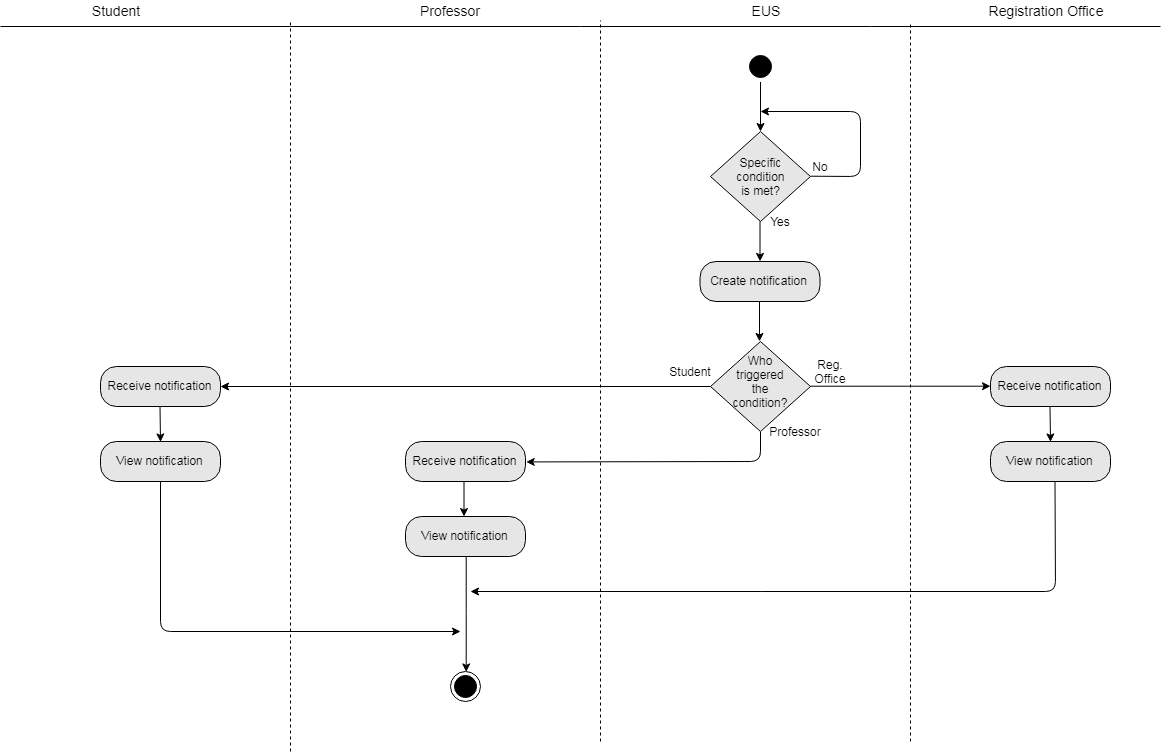

The diagram above was exported from draw.io. Its source (the exported page's mxGraphModel, read from the mxfile embedded in the PNG):
<mxGraphModel dx="1200" dy="1721" grid="1" gridSize="10" guides="1" tooltips="1" connect="1" arrows="1" fold="1" page="1" pageScale="1" pageWidth="850" pageHeight="1100" background="#ffffff" math="0" shadow="0">
  <root>
    <mxCell id="0" />
    <mxCell id="1" parent="0" />
    <mxCell id="2" value="" style="ellipse;html=1;shape=startState;fillColor=#000000;strokeColor=#000000;" parent="1" vertex="1">
      <mxGeometry x="895" y="30" width="30" height="30" as="geometry" />
    </mxCell>
    <mxCell id="20" value="" style="ellipse;html=1;shape=endState;fillColor=#000000;strokeColor=#000000;" parent="1" vertex="1">
      <mxGeometry x="600" y="650" width="30" height="30" as="geometry" />
    </mxCell>
    <mxCell id="kIlbstLqqf-syKizbTja-61" value="" style="endArrow=none;html=1;strokeColor=#000000;" parent="1" edge="1">
      <mxGeometry width="50" height="50" relative="1" as="geometry">
        <mxPoint x="150" y="5" as="sourcePoint" />
        <mxPoint x="1310" y="5" as="targetPoint" />
      </mxGeometry>
    </mxCell>
    <mxCell id="kIlbstLqqf-syKizbTja-62" value="&lt;font style=&quot;font-size: 14px&quot;&gt;Professor&lt;/font&gt;" style="text;html=1;strokeColor=none;fillColor=none;align=center;verticalAlign=middle;whiteSpace=wrap;rounded=0;" parent="1" vertex="1">
      <mxGeometry x="545" y="-21" width="110" height="20" as="geometry" />
    </mxCell>
    <mxCell id="kIlbstLqqf-syKizbTja-64" value="&lt;font style=&quot;font-size: 14px&quot;&gt;Student&lt;/font&gt;" style="text;html=1;strokeColor=none;fillColor=none;align=center;verticalAlign=middle;whiteSpace=wrap;rounded=0;" parent="1" vertex="1">
      <mxGeometry x="210" y="-21" width="110" height="20" as="geometry" />
    </mxCell>
    <mxCell id="kIlbstLqqf-syKizbTja-65" value="" style="endArrow=none;dashed=1;html=1;strokeColor=#000000;" parent="1" edge="1">
      <mxGeometry width="50" height="50" relative="1" as="geometry">
        <mxPoint x="440" y="730" as="sourcePoint" />
        <mxPoint x="440" y="-1" as="targetPoint" />
      </mxGeometry>
    </mxCell>
    <mxCell id="7FDnRAFAB4i9gMJQ4NJ2-36" value="&lt;font style=&quot;font-size: 14px&quot;&gt;EUS&lt;/font&gt;" style="text;html=1;strokeColor=none;fillColor=none;align=center;verticalAlign=middle;whiteSpace=wrap;rounded=0;" parent="1" vertex="1">
      <mxGeometry x="860" y="-21" width="110" height="20" as="geometry" />
    </mxCell>
    <mxCell id="7FDnRAFAB4i9gMJQ4NJ2-49" value="" style="endArrow=none;dashed=1;html=1;strokeColor=#000000;" parent="1" edge="1">
      <mxGeometry width="50" height="50" relative="1" as="geometry">
        <mxPoint x="750" y="720" as="sourcePoint" />
        <mxPoint x="750" y="-1" as="targetPoint" />
      </mxGeometry>
    </mxCell>
    <mxCell id="ASQPvHkW5JnmHSSiB1za-20" value="" style="endArrow=none;dashed=1;html=1;strokeColor=#000000;" edge="1" parent="1">
      <mxGeometry width="50" height="50" relative="1" as="geometry">
        <mxPoint x="1060" y="720" as="sourcePoint" />
        <mxPoint x="1060" as="targetPoint" />
      </mxGeometry>
    </mxCell>
    <mxCell id="ASQPvHkW5JnmHSSiB1za-21" value="&lt;font style=&quot;font-size: 14px&quot;&gt;Registration Office&lt;/font&gt;" style="text;html=1;strokeColor=none;fillColor=none;align=center;verticalAlign=middle;whiteSpace=wrap;rounded=0;" vertex="1" parent="1">
      <mxGeometry x="1130" y="-21" width="130" height="20" as="geometry" />
    </mxCell>
    <mxCell id="ASQPvHkW5JnmHSSiB1za-39" value="Create notification" style="rounded=1;whiteSpace=wrap;html=1;arcSize=40;fillColor=#E6E6E6;strokeColor=#000000;" vertex="1" parent="1">
      <mxGeometry x="849.5" y="240" width="120" height="40" as="geometry" />
    </mxCell>
    <mxCell id="ASQPvHkW5JnmHSSiB1za-41" value="" style="endArrow=classic;html=1;exitX=0.5;exitY=1;exitDx=0;exitDy=0;entryX=0.5;entryY=0;entryDx=0;entryDy=0;" edge="1" parent="1">
      <mxGeometry width="50" height="50" relative="1" as="geometry">
        <mxPoint x="909.5" y="199.9285714285718" as="sourcePoint" />
        <mxPoint x="909.5" y="239.92857142857156" as="targetPoint" />
      </mxGeometry>
    </mxCell>
    <mxCell id="ASQPvHkW5JnmHSSiB1za-50" value="Receive notification" style="rounded=1;whiteSpace=wrap;html=1;arcSize=40;fillColor=#E6E6E6;strokeColor=#000000;" vertex="1" parent="1">
      <mxGeometry x="1140" y="345" width="120" height="40" as="geometry" />
    </mxCell>
    <mxCell id="ASQPvHkW5JnmHSSiB1za-56" value="" style="endArrow=classic;html=1;exitX=0.5;exitY=1;exitDx=0;exitDy=0;" edge="1" parent="1">
      <mxGeometry width="50" height="50" relative="1" as="geometry">
        <mxPoint x="613.5000000000002" y="455.42857142857156" as="sourcePoint" />
        <mxPoint x="613.5" y="495" as="targetPoint" />
        <Array as="points" />
      </mxGeometry>
    </mxCell>
    <mxCell id="ASQPvHkW5JnmHSSiB1za-57" value="" style="endArrow=classic;html=1;strokeWidth=1;exitX=0.5;exitY=1;exitDx=0;exitDy=0;" edge="1" parent="1" source="2">
      <mxGeometry width="50" height="50" relative="1" as="geometry">
        <mxPoint x="890" y="160" as="sourcePoint" />
        <mxPoint x="910" y="110" as="targetPoint" />
      </mxGeometry>
    </mxCell>
    <mxCell id="ASQPvHkW5JnmHSSiB1za-58" value="" style="rhombus;whiteSpace=wrap;html=1;fillColor=#E6E6E6;" vertex="1" parent="1">
      <mxGeometry x="860" y="110" width="100" height="90" as="geometry" />
    </mxCell>
    <mxCell id="ASQPvHkW5JnmHSSiB1za-59" value="&lt;font style=&quot;font-size: 12px&quot;&gt;Specific condition is met?&lt;/font&gt;" style="text;html=1;strokeColor=none;fillColor=none;align=center;verticalAlign=middle;whiteSpace=wrap;rounded=0;" vertex="1" parent="1">
      <mxGeometry x="885" y="132.5" width="50" height="45" as="geometry" />
    </mxCell>
    <mxCell id="ASQPvHkW5JnmHSSiB1za-60" value="" style="endArrow=classic;html=1;strokeWidth=1;exitX=1;exitY=0.5;exitDx=0;exitDy=0;" edge="1" parent="1" source="ASQPvHkW5JnmHSSiB1za-58">
      <mxGeometry width="50" height="50" relative="1" as="geometry">
        <mxPoint x="990" y="190" as="sourcePoint" />
        <mxPoint x="910" y="90" as="targetPoint" />
        <Array as="points">
          <mxPoint x="1010" y="155" />
          <mxPoint x="1010" y="90" />
        </Array>
      </mxGeometry>
    </mxCell>
    <mxCell id="ASQPvHkW5JnmHSSiB1za-61" value="No" style="text;html=1;strokeColor=none;fillColor=none;align=center;verticalAlign=middle;whiteSpace=wrap;rounded=0;" vertex="1" parent="1">
      <mxGeometry x="950" y="135" width="40" height="20" as="geometry" />
    </mxCell>
    <mxCell id="ASQPvHkW5JnmHSSiB1za-75" style="edgeStyle=orthogonalEdgeStyle;rounded=0;orthogonalLoop=1;jettySize=auto;html=1;strokeWidth=1;" edge="1" parent="1" source="ASQPvHkW5JnmHSSiB1za-62">
      <mxGeometry relative="1" as="geometry">
        <mxPoint x="370" y="365" as="targetPoint" />
      </mxGeometry>
    </mxCell>
    <mxCell id="ASQPvHkW5JnmHSSiB1za-62" value="" style="rhombus;whiteSpace=wrap;html=1;fillColor=#E6E6E6;" vertex="1" parent="1">
      <mxGeometry x="860" y="320" width="100" height="90" as="geometry" />
    </mxCell>
    <mxCell id="ASQPvHkW5JnmHSSiB1za-63" value="" style="endArrow=classic;html=1;exitX=0.5;exitY=1;exitDx=0;exitDy=0;entryX=0.5;entryY=0;entryDx=0;entryDy=0;" edge="1" parent="1">
      <mxGeometry width="50" height="50" relative="1" as="geometry">
        <mxPoint x="909" y="279.9285714285718" as="sourcePoint" />
        <mxPoint x="909" y="319.92857142857156" as="targetPoint" />
      </mxGeometry>
    </mxCell>
    <mxCell id="ASQPvHkW5JnmHSSiB1za-64" value="Who triggered the condition?" style="text;html=1;strokeColor=none;fillColor=none;align=center;verticalAlign=middle;whiteSpace=wrap;rounded=0;" vertex="1" parent="1">
      <mxGeometry x="879.5" y="340" width="60" height="40" as="geometry" />
    </mxCell>
    <mxCell id="ASQPvHkW5JnmHSSiB1za-67" value="" style="endArrow=classic;html=1;strokeWidth=1;exitX=1;exitY=0.5;exitDx=0;exitDy=0;entryX=0;entryY=0.5;entryDx=0;entryDy=0;" edge="1" parent="1" source="ASQPvHkW5JnmHSSiB1za-62" target="ASQPvHkW5JnmHSSiB1za-50">
      <mxGeometry width="50" height="50" relative="1" as="geometry">
        <mxPoint x="990" y="400" as="sourcePoint" />
        <mxPoint x="1110" y="364" as="targetPoint" />
      </mxGeometry>
    </mxCell>
    <mxCell id="ASQPvHkW5JnmHSSiB1za-70" value="Yes" style="text;html=1;strokeColor=none;fillColor=none;align=center;verticalAlign=middle;whiteSpace=wrap;rounded=0;" vertex="1" parent="1">
      <mxGeometry x="910" y="190" width="40" height="20" as="geometry" />
    </mxCell>
    <mxCell id="ASQPvHkW5JnmHSSiB1za-71" value="Reg. Office" style="text;html=1;strokeColor=none;fillColor=none;align=center;verticalAlign=middle;whiteSpace=wrap;rounded=0;" vertex="1" parent="1">
      <mxGeometry x="960" y="340" width="40" height="20" as="geometry" />
    </mxCell>
    <mxCell id="ASQPvHkW5JnmHSSiB1za-72" value="" style="endArrow=classic;html=1;exitX=0.5;exitY=1;exitDx=0;exitDy=0;entryX=0.5;entryY=0;entryDx=0;entryDy=0;" edge="1" parent="1" target="ASQPvHkW5JnmHSSiB1za-73">
      <mxGeometry width="50" height="50" relative="1" as="geometry">
        <mxPoint x="1199.5" y="384.9285714285718" as="sourcePoint" />
        <mxPoint x="1199.5" y="424.9285714285718" as="targetPoint" />
      </mxGeometry>
    </mxCell>
    <mxCell id="ASQPvHkW5JnmHSSiB1za-73" value="View notification" style="rounded=1;whiteSpace=wrap;html=1;arcSize=40;fillColor=#E6E6E6;strokeColor=#000000;" vertex="1" parent="1">
      <mxGeometry x="1140" y="420" width="120" height="40" as="geometry" />
    </mxCell>
    <mxCell id="ASQPvHkW5JnmHSSiB1za-76" value="Receive notification" style="rounded=1;whiteSpace=wrap;html=1;arcSize=40;fillColor=#E6E6E6;strokeColor=#000000;" vertex="1" parent="1">
      <mxGeometry x="250" y="345" width="120" height="40" as="geometry" />
    </mxCell>
    <mxCell id="ASQPvHkW5JnmHSSiB1za-77" value="" style="endArrow=classic;html=1;exitX=0.5;exitY=1;exitDx=0;exitDy=0;entryX=0.5;entryY=0;entryDx=0;entryDy=0;" edge="1" parent="1" target="ASQPvHkW5JnmHSSiB1za-78">
      <mxGeometry width="50" height="50" relative="1" as="geometry">
        <mxPoint x="309.5" y="384.92857142857156" as="sourcePoint" />
        <mxPoint x="309.5" y="424.9285714285718" as="targetPoint" />
      </mxGeometry>
    </mxCell>
    <mxCell id="ASQPvHkW5JnmHSSiB1za-78" value="View notification" style="rounded=1;whiteSpace=wrap;html=1;arcSize=40;fillColor=#E6E6E6;strokeColor=#000000;" vertex="1" parent="1">
      <mxGeometry x="250" y="420" width="120" height="40" as="geometry" />
    </mxCell>
    <mxCell id="ASQPvHkW5JnmHSSiB1za-79" value="Student" style="text;html=1;strokeColor=none;fillColor=none;align=center;verticalAlign=middle;whiteSpace=wrap;rounded=0;" vertex="1" parent="1">
      <mxGeometry x="820" y="340" width="40" height="20" as="geometry" />
    </mxCell>
    <mxCell id="ASQPvHkW5JnmHSSiB1za-82" value="Receive notification" style="rounded=1;whiteSpace=wrap;html=1;arcSize=40;fillColor=#E6E6E6;strokeColor=#000000;" vertex="1" parent="1">
      <mxGeometry x="555" y="420" width="120" height="40" as="geometry" />
    </mxCell>
    <mxCell id="ASQPvHkW5JnmHSSiB1za-87" style="edgeStyle=orthogonalEdgeStyle;rounded=0;orthogonalLoop=1;jettySize=auto;html=1;entryX=0.5;entryY=0;entryDx=0;entryDy=0;strokeWidth=1;" edge="1" parent="1" source="ASQPvHkW5JnmHSSiB1za-83" target="20">
      <mxGeometry relative="1" as="geometry" />
    </mxCell>
    <mxCell id="ASQPvHkW5JnmHSSiB1za-83" value="View notification" style="rounded=1;whiteSpace=wrap;html=1;arcSize=40;fillColor=#E6E6E6;strokeColor=#000000;" vertex="1" parent="1">
      <mxGeometry x="555" y="495" width="120" height="40" as="geometry" />
    </mxCell>
    <mxCell id="ASQPvHkW5JnmHSSiB1za-85" value="" style="endArrow=classic;html=1;strokeWidth=1;exitX=0.5;exitY=1;exitDx=0;exitDy=0;entryX=1;entryY=0.5;entryDx=0;entryDy=0;" edge="1" parent="1" source="ASQPvHkW5JnmHSSiB1za-62" target="ASQPvHkW5JnmHSSiB1za-82">
      <mxGeometry width="50" height="50" relative="1" as="geometry">
        <mxPoint x="880" y="510" as="sourcePoint" />
        <mxPoint x="690" y="440" as="targetPoint" />
        <Array as="points">
          <mxPoint x="910" y="440" />
        </Array>
      </mxGeometry>
    </mxCell>
    <mxCell id="ASQPvHkW5JnmHSSiB1za-86" value="Professor" style="text;html=1;strokeColor=none;fillColor=none;align=center;verticalAlign=middle;whiteSpace=wrap;rounded=0;" vertex="1" parent="1">
      <mxGeometry x="925" y="400" width="40" height="20" as="geometry" />
    </mxCell>
    <mxCell id="ASQPvHkW5JnmHSSiB1za-89" value="" style="endArrow=classic;html=1;strokeWidth=1;exitX=0.5;exitY=1;exitDx=0;exitDy=0;" edge="1" parent="1">
      <mxGeometry width="50" height="50" relative="1" as="geometry">
        <mxPoint x="1204.5" y="459.92857142857156" as="sourcePoint" />
        <mxPoint x="620" y="570" as="targetPoint" />
        <Array as="points">
          <mxPoint x="1205" y="570" />
        </Array>
      </mxGeometry>
    </mxCell>
    <mxCell id="ASQPvHkW5JnmHSSiB1za-90" value="" style="endArrow=classic;html=1;strokeWidth=1;exitX=0.5;exitY=1;exitDx=0;exitDy=0;" edge="1" parent="1" source="ASQPvHkW5JnmHSSiB1za-78">
      <mxGeometry width="50" height="50" relative="1" as="geometry">
        <mxPoint x="300" y="570" as="sourcePoint" />
        <mxPoint x="610" y="610" as="targetPoint" />
        <Array as="points">
          <mxPoint x="310" y="610" />
        </Array>
      </mxGeometry>
    </mxCell>
  </root>
</mxGraphModel>